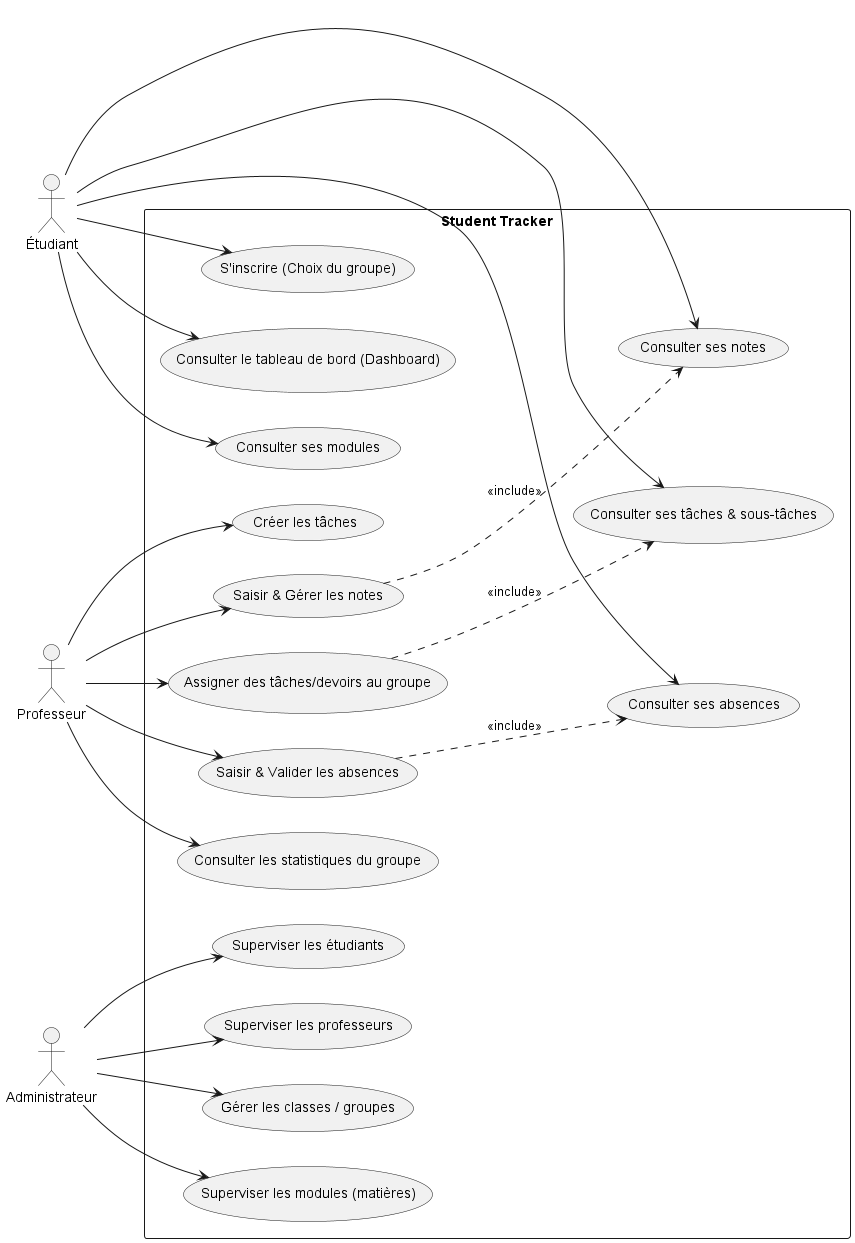

The diagram above was rendered by PlantUML. Its source (embedded in the PNG):
@startuml
left to right direction
skinparam packageStyle rectangle

' ==========================================
' 1. DÉCLARATION DES ACTEURS (DANS L'ORDRE)
' ==========================================
actor "Étudiant" as student
actor "Professeur" as prof
actor "Administrateur" as admin


' ==========================================
' 2. SYSTÈME & CAS D'UTILISATION (ORDONNÉS)
' ==========================================
rectangle "Student Tracker" {

  ' --- CAS ÉTUDIANT ---
  usecase "S'inscrire (Choix du groupe)" as UC_Register
  usecase "Consulter le tableau de bord (Dashboard)" as UC_ConsultDashboard
  usecase "Consulter ses notes" as UC_ConsultGrades
  usecase "Consulter ses modules" as UC_ConsultModules
  usecase "Consulter ses tâches & sous-tâches" as UC_ManagePersonalTasks
  usecase "Consulter ses absences" as UC_ConsultAbsences
  

  ' --- CAS PROFESSEUR ---
  usecase "Créer les tâches" as UC_CreateTasks
  usecase "Assigner des tâches/devoirs au groupe" as UC_AssignTasks
  usecase "Saisir & Gérer les notes" as UC_AddGrades
  usecase "Saisir & Valider les absences" as UC_ManageAbsences
  usecase "Consulter les statistiques du groupe" as UC_ViewClassStats
  
  ' --- CAS ADMINISTRATEUR ---
  usecase "Superviser les modules (matières)" as UC_SuperviseModules
  usecase "Superviser les étudiants" as UC_SuperviseStudents
  usecase "Superviser les professeurs" as UC_SuperviseTeachers
  usecase "Gérer les classes / groupes" as UC_ManageGroups
}

' ==========================================
' 3. LIAISONS ACTEURS -> CAS (ORDONNÉES)
' ==========================================

' --- LIAISONS ÉTUDIANT ---
student --> UC_Register
student --> UC_ConsultDashboard
student --> UC_ConsultGrades
student --> UC_ConsultModules
student --> UC_ManagePersonalTasks
student --> UC_ConsultAbsences


' --- LIAISONS PROFESSEUR ---
prof --> UC_CreateTasks
prof --> UC_AssignTasks
prof --> UC_AddGrades
prof --> UC_ManageAbsences
prof --> UC_ViewClassStats

' --- LIAISONS ADMINISTRATEUR ---
admin --> UC_SuperviseModules
admin --> UC_SuperviseStudents
admin --> UC_SuperviseTeachers
admin --> UC_ManageGroups

' ==========================================
' 4. DÉPENDANCES ET INCLUSIONS
' ==========================================
UC_AssignTasks ..> UC_ManagePersonalTasks : <<include>>
UC_AddGrades ..> UC_ConsultGrades : <<include>>
UC_ManageAbsences ..> UC_ConsultAbsences : <<include>>

@endum